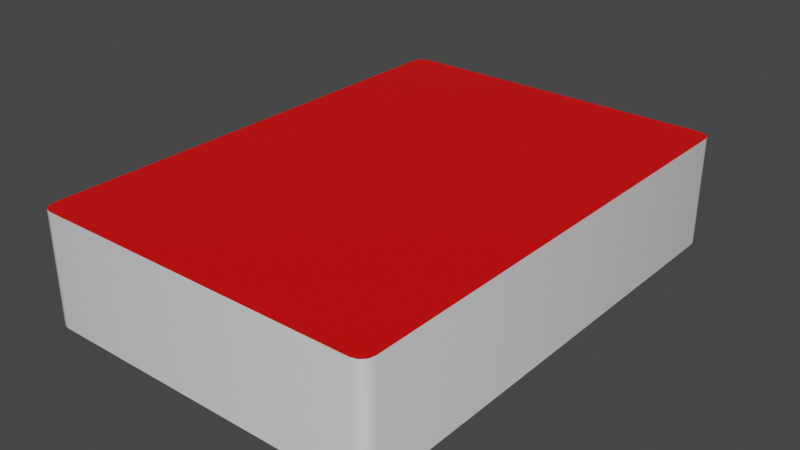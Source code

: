# Source: deck.blend  (saved by Blender 3.6.13; exported with 4.5.12 LTS)
import bpy
from mathutils import Matrix  # noqa: F401  (used for matrix-valued properties, if any)

bpy.ops.wm.read_factory_settings(use_empty=True)
scene = bpy.context.scene
scene.name = 'Scene'

# ---- materials (node trees are filled in below, after node groups)
mat_sides = bpy.data.materials.new('Sides')
mat_sides.use_transparent_shadow = False
mat_top = bpy.data.materials.new('Top')
mat_top.use_transparent_shadow = False

# ---- material node trees
mat_sides.use_nodes = True; mat_sides.node_tree.nodes.clear()
_N = mat_sides.node_tree.nodes; _L = mat_sides.node_tree.links
n0 = _N.new('ShaderNodeBsdfPrincipled'); n0.name = 'Principled BSDF'; n0.location = (10, 300)
n0.distribution = 'GGX'
n0.subsurface_method = 'RANDOM_WALK_SKIN'
n0.inputs[3].default_value = 1.45
n0.inputs[27].default_value = (0.0, 0.0, 0.0, 1.0)
n0.inputs[28].default_value = 1.0
n1 = _N.new('ShaderNodeOutputMaterial'); n1.name = 'Material Output'; n1.location = (300, 300)
_L.new(n0.outputs[0], n1.inputs[0])
n1.is_active_output = True
mat_top.use_nodes = True; mat_top.node_tree.nodes.clear()
_N = mat_top.node_tree.nodes; _L = mat_top.node_tree.links
n0 = _N.new('ShaderNodeBsdfPrincipled'); n0.name = 'Principled BSDF'; n0.location = (10, 300)
n0.distribution = 'GGX'
n0.subsurface_method = 'RANDOM_WALK_SKIN'
n0.inputs[0].default_value = (0.8, 0.000626, 0.0, 1.0)
n0.inputs[3].default_value = 1.45
n0.inputs[27].default_value = (0.0, 0.0, 0.0, 1.0)
n0.inputs[28].default_value = 1.0
n1 = _N.new('ShaderNodeOutputMaterial'); n1.name = 'Material Output'; n1.location = (300, 300)
_L.new(n0.outputs[0], n1.inputs[0])
n1.is_active_output = True

# ---- world
world_world = bpy.data.worlds.new('World'); scene.world = world_world
world_world.use_nodes = True; world_world.node_tree.nodes.clear()
_N = world_world.node_tree.nodes; _L = world_world.node_tree.links
n0 = _N.new('ShaderNodeOutputWorld'); n0.name = 'World Output'; n0.location = (300, 300)
n1 = _N.new('ShaderNodeBackground'); n1.name = 'Background'; n1.location = (10, 300)
n1.inputs[0].default_value = (0.05088, 0.05088, 0.05088, 1.0)
_L.new(n1.outputs[0], n0.inputs[0])
n0.is_active_output = True
world_world.color = (0.05088, 0.05088, 0.05088)
world_world.use_sun_shadow = False
world_world.sun_shadow_jitter_overblur = 0.0

# ---- meshes
me_deck = bpy.data.meshes.new('Deck')
me_deck.from_pydata([(-0.316, 0.4225, 0.0), (-0.294, 0.4445, 0.0), (-0.3131, 0.4335, 0.0), (-0.305, 0.4416, 0.0), (-0.294, 0.4445, 0.2), (-0.305, 0.4416, 0.2), (-0.3131, 0.4335, 0.2), (-0.316, 0.4225, 0.2), (-0.316, -0.4225, 0.0), (-0.294, -0.4445, 0.0), (-0.3131, -0.4335, 0.0), (-0.305, -0.4416, 0.0), (-0.294, -0.4445, 0.2), (-0.305, -0.4416, 0.2), (-0.3131, -0.4335, 0.2), (-0.316, -0.4225, 0.2), (0.316, 0.4225, 0.0), (0.294, 0.4445, 0.0), (0.3131, 0.4335, 0.0), (0.305, 0.4416, 0.0), (0.294, 0.4445, 0.2), (0.305, 0.4416, 0.2), (0.3131, 0.4335, 0.2), (0.316, 0.4225, 0.2), (0.316, -0.4225, 0.0), (0.294, -0.4445, 0.0), (0.3131, -0.4335, 0.0), (0.305, -0.4416, 0.0), (0.294, -0.4445, 0.2), (0.305, -0.4416, 0.2), (0.3131, -0.4335, 0.2), (0.316, -0.4225, 0.2)], [], [(2, 0, 7, 6), (4, 20, 17, 1), (24, 16, 23, 31), (1, 3, 5, 4), (3, 2, 6, 5), (10, 14, 15, 8), (9, 12, 13, 11), (11, 13, 14, 10), (18, 22, 23, 16), (17, 20, 21, 19), (19, 21, 22, 18), (26, 24, 31, 30), (25, 27, 29, 28), (27, 26, 30, 29), (9, 25, 28, 12), (8, 15, 7, 0), (4, 5, 6, 7, 15, 14, 13, 12, 28, 29, 30, 31, 23, 22, 21, 20)])
me_deck.polygons.foreach_set('use_smooth', [True] * 17)
me_deck.polygons.foreach_set('material_index', [0, 0, 0, 0, 0, 0, 0, 0, 0, 0, 0, 0, 0, 0, 0, 0, 1])
_uv = me_deck.uv_layers.new(name='UVMap')
_uv.uv.foreach_set('vector', [0.2034, 7.451e-07, 0.2072, 1.401e-06, 0.2072, 1.0, 0.2034, 1.0, 0.1958, 1.0, 0.0, 1.0, 0.0, 7.451e-07, 0.1958, 1.401e-06, 0.7072, 2.414e-06, 0.9886, 2.414e-06, 0.9886, 1.0, 0.7072, 1.0, 0.1958, 1.401e-06, 0.1996, 1.073e-06, 0.1996, 1.0, 0.1958, 1.0, 0.1996, 1.073e-06, 0.2034, 7.451e-07, 0.2034, 1.0, 0.1996, 1.0, 0.4924, 2.086e-06, 0.4924, 1.0, 0.4886, 1.0, 0.4886, 2.086e-06, 0.5, 2.086e-06, 0.5, 1.0, 0.4962, 1.0, 0.4962, 2.086e-06, 0.4962, 2.086e-06, 0.4962, 1.0, 0.4924, 1.0, 0.4924, 2.086e-06, 0.9924, 2.772e-06, 0.9924, 1.0, 0.9886, 1.0, 0.9886, 2.414e-06, 1.0, 2.086e-06, 1.0, 1.0, 0.9962, 1.0, 0.9962, 2.414e-06, 0.9962, 2.414e-06, 0.9962, 1.0, 0.9924, 1.0, 0.9924, 2.772e-06, 0.7034, 1.758e-06, 0.7072, 2.414e-06, 0.7072, 1.0, 0.7034, 1.0, 0.6958, 2.414e-06, 0.6996, 2.414e-06, 0.6996, 1.0, 0.6958, 1.0, 0.6996, 2.414e-06, 0.7034, 1.758e-06, 0.7034, 1.0, 0.6996, 1.0, 0.5, 2.086e-06, 0.6958, 2.414e-06, 0.6958, 1.0, 0.5, 1.0, 0.4886, 2.086e-06, 0.4886, 1.0, 0.2072, 1.0, 0.2072, 1.401e-06, 0.07621, 0.9675, 0.06036, 0.9644, 0.04875, 0.9559, 0.0445, 0.9444, 0.0445, 0.05564, 0.04875, 0.04407, 0.06036, 0.0356, 0.07621, 0.0325, 0.9238, 0.0325, 0.9396, 0.0356, 0.9513, 0.04407, 0.9555, 0.05564, 0.9555, 0.9444, 0.9513, 0.9559, 0.9396, 0.9644, 0.9238, 0.9675])
me_deck.materials.append(mat_sides)
me_deck.materials.append(mat_top)
me_deck.use_remesh_fix_poles = True
me_deck.use_remesh_preserve_attributes = False
me_deck.update()

# ---- objects
ob_deck = bpy.data.objects.new('Deck', me_deck)

# ---- transforms, parenting, visibility, modifiers, constraints
ob_deck.location = (0.0, 0.0, 0.0)
_m = ob_deck.modifiers.new('EdgeSplit', 'EDGE_SPLIT')
_m.split_angle = 0.7854
_m = ob_deck.modifiers.new('Triangulate', 'TRIANGULATE')

# ---- collection membership
scene.collection.objects.link(ob_deck)

# ---- scene / render settings (as saved in the file)
scene.frame_start = 1; scene.frame_end = 250; scene.frame_set(46)
scene.render.engine = 'BLENDER_EEVEE_NEXT'
scene.cycles.sampling_pattern = 'TABULATED_SOBOL'
scene.cycles.use_light_tree = False
scene.view_settings.view_transform = 'Filmic'
bpy.context.view_layer.update()

# ---- added for rendering (the .blend has no active camera and no usable light): camera, sun
cam_auto = bpy.data.cameras.new('AutoCamera')
cam_auto.lens = 50.0
cam_auto.sensor_width = 36.0
cam_auto.clip_end = 1000.0
ob_auto_camera = bpy.data.objects.new('AutoCamera', cam_auto)
scene.collection.objects.link(ob_auto_camera)
ob_auto_camera.location = (1.02602, -1.23122, 0.920814)
ob_auto_camera.rotation_euler = (1.09748, -7.21219e-08, 0.694738)
scene.camera = ob_auto_camera
light_auto_sun = bpy.data.lights.new('AutoSun', 'SUN')
light_auto_sun.energy = 3.0
light_auto_sun.angle = 0.0523599
ob_auto_sun = bpy.data.objects.new('AutoSun', light_auto_sun)
scene.collection.objects.link(ob_auto_sun)
ob_auto_sun.rotation_euler = (0.872665, 0.174533, 0.523599)
bpy.context.view_layer.update()
